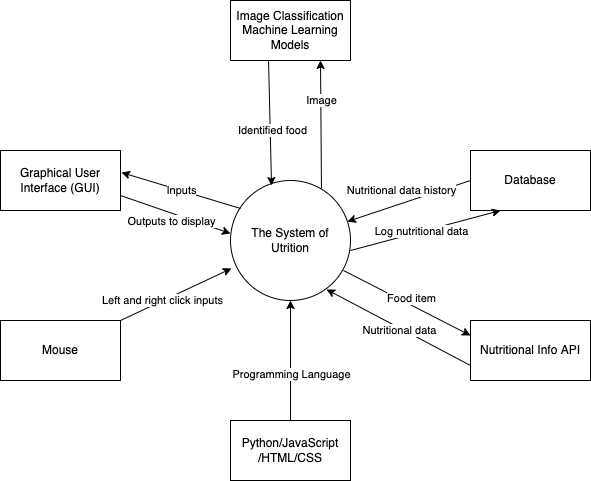

The diagram above was exported from draw.io. Its source (the exported page's mxGraphModel, read from the mxfile embedded in the PNG):
<mxGraphModel dx="1186" dy="588" grid="1" gridSize="10" guides="1" tooltips="1" connect="1" arrows="1" fold="1" page="1" pageScale="1" pageWidth="1200" pageHeight="1400" math="0" shadow="0">
  <root>
    <mxCell id="0" />
    <mxCell id="1" parent="0" />
    <mxCell id="gxbaIH7cyon9bEHegexk-1" value="The System of Utrition" style="ellipse;whiteSpace=wrap;html=1;" vertex="1" parent="1">
      <mxGeometry x="490" y="240" width="120" height="120" as="geometry" />
    </mxCell>
    <mxCell id="gxbaIH7cyon9bEHegexk-2" value="Image Classification Machine Learning Models" style="rounded=0;whiteSpace=wrap;html=1;" vertex="1" parent="1">
      <mxGeometry x="490" y="60" width="120" height="60" as="geometry" />
    </mxCell>
    <mxCell id="gxbaIH7cyon9bEHegexk-3" value="Database" style="rounded=0;whiteSpace=wrap;html=1;" vertex="1" parent="1">
      <mxGeometry x="730" y="210" width="120" height="60" as="geometry" />
    </mxCell>
    <mxCell id="gxbaIH7cyon9bEHegexk-4" value="Nutritional Info API" style="rounded=0;whiteSpace=wrap;html=1;" vertex="1" parent="1">
      <mxGeometry x="730" y="380" width="120" height="60" as="geometry" />
    </mxCell>
    <mxCell id="gxbaIH7cyon9bEHegexk-5" value="Graphical User Interface (GUI)" style="rounded=0;whiteSpace=wrap;html=1;" vertex="1" parent="1">
      <mxGeometry x="260" y="210" width="120" height="60" as="geometry" />
    </mxCell>
    <mxCell id="gxbaIH7cyon9bEHegexk-6" value="Mouse" style="rounded=0;whiteSpace=wrap;html=1;" vertex="1" parent="1">
      <mxGeometry x="260" y="380" width="120" height="60" as="geometry" />
    </mxCell>
    <mxCell id="gxbaIH7cyon9bEHegexk-9" style="edgeStyle=orthogonalEdgeStyle;rounded=0;orthogonalLoop=1;jettySize=auto;html=1;exitX=0.5;exitY=0;exitDx=0;exitDy=0;entryX=0.5;entryY=1;entryDx=0;entryDy=0;" edge="1" parent="1" source="gxbaIH7cyon9bEHegexk-7" target="gxbaIH7cyon9bEHegexk-1">
      <mxGeometry relative="1" as="geometry" />
    </mxCell>
    <mxCell id="gxbaIH7cyon9bEHegexk-10" value="Programming Language" style="edgeLabel;html=1;align=center;verticalAlign=middle;resizable=0;points=[];" vertex="1" connectable="0" parent="gxbaIH7cyon9bEHegexk-9">
      <mxGeometry x="-0.2167" relative="1" as="geometry">
        <mxPoint as="offset" />
      </mxGeometry>
    </mxCell>
    <mxCell id="gxbaIH7cyon9bEHegexk-7" value="Python/JavaScript&lt;br&gt;/HTML/CSS" style="rounded=0;whiteSpace=wrap;html=1;" vertex="1" parent="1">
      <mxGeometry x="490" y="480" width="120" height="60" as="geometry" />
    </mxCell>
    <mxCell id="gxbaIH7cyon9bEHegexk-13" value="" style="endArrow=classic;html=1;entryX=0.008;entryY=0.733;entryDx=0;entryDy=0;entryPerimeter=0;" edge="1" parent="1" target="gxbaIH7cyon9bEHegexk-1">
      <mxGeometry width="50" height="50" relative="1" as="geometry">
        <mxPoint x="380" y="380" as="sourcePoint" />
        <mxPoint x="430" y="330" as="targetPoint" />
      </mxGeometry>
    </mxCell>
    <mxCell id="gxbaIH7cyon9bEHegexk-14" value="Left and right click inputs" style="edgeLabel;html=1;align=center;verticalAlign=middle;resizable=0;points=[];" vertex="1" connectable="0" parent="gxbaIH7cyon9bEHegexk-13">
      <mxGeometry x="-0.2695" y="-1" relative="1" as="geometry">
        <mxPoint y="-2" as="offset" />
      </mxGeometry>
    </mxCell>
    <mxCell id="gxbaIH7cyon9bEHegexk-15" value="" style="endArrow=classic;html=1;entryX=0.342;entryY=0.042;entryDx=0;entryDy=0;entryPerimeter=0;exitX=0.317;exitY=1;exitDx=0;exitDy=0;exitPerimeter=0;" edge="1" parent="1" source="gxbaIH7cyon9bEHegexk-2" target="gxbaIH7cyon9bEHegexk-1">
      <mxGeometry width="50" height="50" relative="1" as="geometry">
        <mxPoint x="490" y="210" as="sourcePoint" />
        <mxPoint x="540" y="160" as="targetPoint" />
      </mxGeometry>
    </mxCell>
    <mxCell id="gxbaIH7cyon9bEHegexk-16" value="Identified food" style="edgeLabel;html=1;align=center;verticalAlign=middle;resizable=0;points=[];" vertex="1" connectable="0" parent="gxbaIH7cyon9bEHegexk-15">
      <mxGeometry x="0.0086" y="2" relative="1" as="geometry">
        <mxPoint y="7" as="offset" />
      </mxGeometry>
    </mxCell>
    <mxCell id="gxbaIH7cyon9bEHegexk-17" value="" style="endArrow=classic;html=1;exitX=0.758;exitY=0.067;exitDx=0;exitDy=0;exitPerimeter=0;entryX=0.75;entryY=1;entryDx=0;entryDy=0;" edge="1" parent="1" source="gxbaIH7cyon9bEHegexk-1" target="gxbaIH7cyon9bEHegexk-2">
      <mxGeometry width="50" height="50" relative="1" as="geometry">
        <mxPoint x="580" y="250" as="sourcePoint" />
        <mxPoint x="630" y="200" as="targetPoint" />
      </mxGeometry>
    </mxCell>
    <mxCell id="gxbaIH7cyon9bEHegexk-18" value="Image" style="edgeLabel;html=1;align=center;verticalAlign=middle;resizable=0;points=[];" vertex="1" connectable="0" parent="gxbaIH7cyon9bEHegexk-17">
      <mxGeometry x="0.3908" relative="1" as="geometry">
        <mxPoint as="offset" />
      </mxGeometry>
    </mxCell>
    <mxCell id="gxbaIH7cyon9bEHegexk-21" value="" style="endArrow=classic;html=1;entryX=0.25;entryY=1;entryDx=0;entryDy=0;" edge="1" parent="1" target="gxbaIH7cyon9bEHegexk-3">
      <mxGeometry width="50" height="50" relative="1" as="geometry">
        <mxPoint x="610" y="310" as="sourcePoint" />
        <mxPoint x="660" y="260" as="targetPoint" />
      </mxGeometry>
    </mxCell>
    <mxCell id="gxbaIH7cyon9bEHegexk-22" value="Log nutritional data" style="edgeLabel;html=1;align=center;verticalAlign=middle;resizable=0;points=[];" vertex="1" connectable="0" parent="gxbaIH7cyon9bEHegexk-21">
      <mxGeometry x="-0.2257" y="-4" relative="1" as="geometry">
        <mxPoint x="11" y="-8" as="offset" />
      </mxGeometry>
    </mxCell>
    <mxCell id="gxbaIH7cyon9bEHegexk-23" value="" style="endArrow=classic;html=1;" edge="1" parent="1" target="gxbaIH7cyon9bEHegexk-1">
      <mxGeometry width="50" height="50" relative="1" as="geometry">
        <mxPoint x="730" y="240" as="sourcePoint" />
        <mxPoint x="780" y="190" as="targetPoint" />
      </mxGeometry>
    </mxCell>
    <mxCell id="gxbaIH7cyon9bEHegexk-25" value="Nutritional data history" style="edgeLabel;html=1;align=center;verticalAlign=middle;resizable=0;points=[];" vertex="1" connectable="0" parent="gxbaIH7cyon9bEHegexk-23">
      <mxGeometry x="-0.1176" y="1" relative="1" as="geometry">
        <mxPoint x="-16" y="-9" as="offset" />
      </mxGeometry>
    </mxCell>
    <mxCell id="gxbaIH7cyon9bEHegexk-26" value="" style="endArrow=classic;html=1;exitX=0.083;exitY=0.233;exitDx=0;exitDy=0;exitPerimeter=0;entryX=1.008;entryY=0.367;entryDx=0;entryDy=0;entryPerimeter=0;" edge="1" parent="1" source="gxbaIH7cyon9bEHegexk-1" target="gxbaIH7cyon9bEHegexk-5">
      <mxGeometry width="50" height="50" relative="1" as="geometry">
        <mxPoint x="440" y="270" as="sourcePoint" />
        <mxPoint x="490" y="220" as="targetPoint" />
      </mxGeometry>
    </mxCell>
    <mxCell id="gxbaIH7cyon9bEHegexk-27" value="Inputs" style="edgeLabel;html=1;align=center;verticalAlign=middle;resizable=0;points=[];" vertex="1" connectable="0" parent="gxbaIH7cyon9bEHegexk-26">
      <mxGeometry x="0.0686" y="1" relative="1" as="geometry">
        <mxPoint x="4" as="offset" />
      </mxGeometry>
    </mxCell>
    <mxCell id="gxbaIH7cyon9bEHegexk-28" value="" style="endArrow=classic;html=1;exitX=1;exitY=0.75;exitDx=0;exitDy=0;entryX=0;entryY=0.442;entryDx=0;entryDy=0;entryPerimeter=0;" edge="1" parent="1" source="gxbaIH7cyon9bEHegexk-5" target="gxbaIH7cyon9bEHegexk-1">
      <mxGeometry width="50" height="50" relative="1" as="geometry">
        <mxPoint x="370" y="340" as="sourcePoint" />
        <mxPoint x="420" y="290" as="targetPoint" />
      </mxGeometry>
    </mxCell>
    <mxCell id="gxbaIH7cyon9bEHegexk-29" value="Outputs to display" style="edgeLabel;html=1;align=center;verticalAlign=middle;resizable=0;points=[];" vertex="1" connectable="0" parent="gxbaIH7cyon9bEHegexk-28">
      <mxGeometry x="-0.0925" relative="1" as="geometry">
        <mxPoint y="8" as="offset" />
      </mxGeometry>
    </mxCell>
    <mxCell id="gxbaIH7cyon9bEHegexk-30" value="" style="endArrow=classic;html=1;entryX=0;entryY=0.25;entryDx=0;entryDy=0;" edge="1" parent="1" target="gxbaIH7cyon9bEHegexk-4">
      <mxGeometry width="50" height="50" relative="1" as="geometry">
        <mxPoint x="603" y="330" as="sourcePoint" />
        <mxPoint x="650" y="340" as="targetPoint" />
      </mxGeometry>
    </mxCell>
    <mxCell id="gxbaIH7cyon9bEHegexk-31" value="Food item" style="edgeLabel;html=1;align=center;verticalAlign=middle;resizable=0;points=[];" vertex="1" connectable="0" parent="gxbaIH7cyon9bEHegexk-30">
      <mxGeometry x="-0.2067" y="-1" relative="1" as="geometry">
        <mxPoint x="17" y="1" as="offset" />
      </mxGeometry>
    </mxCell>
    <mxCell id="gxbaIH7cyon9bEHegexk-32" value="" style="endArrow=classic;html=1;exitX=0;exitY=0.75;exitDx=0;exitDy=0;entryX=0.8;entryY=0.908;entryDx=0;entryDy=0;entryPerimeter=0;" edge="1" parent="1" source="gxbaIH7cyon9bEHegexk-4" target="gxbaIH7cyon9bEHegexk-1">
      <mxGeometry width="50" height="50" relative="1" as="geometry">
        <mxPoint x="580" y="420" as="sourcePoint" />
        <mxPoint x="630" y="370" as="targetPoint" />
      </mxGeometry>
    </mxCell>
    <mxCell id="gxbaIH7cyon9bEHegexk-33" value="Nutritional data" style="edgeLabel;html=1;align=center;verticalAlign=middle;resizable=0;points=[];" vertex="1" connectable="0" parent="gxbaIH7cyon9bEHegexk-32">
      <mxGeometry x="-0.0116" y="2" relative="1" as="geometry">
        <mxPoint as="offset" />
      </mxGeometry>
    </mxCell>
  </root>
</mxGraphModel>